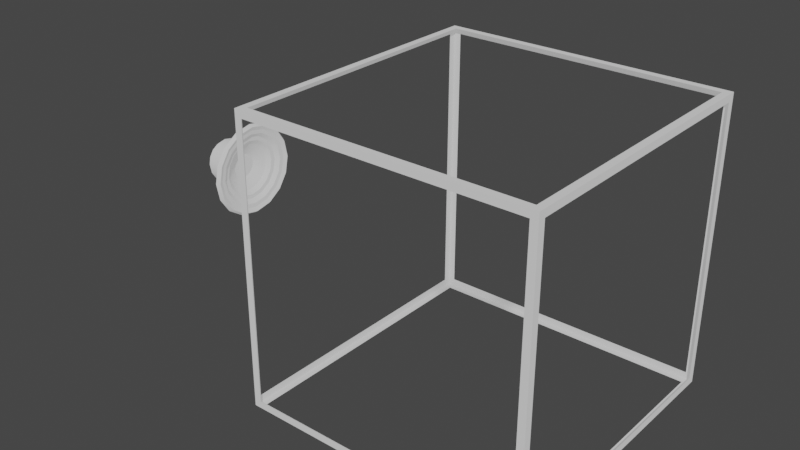 # Source: AudioSource-Target.blend  (saved by Blender 3.3.6; exported with 4.5.12 LTS)
import bpy
from mathutils import Matrix  # noqa: F401  (used for matrix-valued properties, if any)

bpy.ops.wm.read_factory_settings(use_empty=True)
scene = bpy.context.scene
scene.name = 'Scene'

# ---- collections
col_collection = bpy.data.collections.new('Collection'); scene.collection.children.link(col_collection)

# ---- materials (node trees are filled in below, after node groups)
mat_material = bpy.data.materials.new('Material')
mat_material.use_transparent_shadow = False

# ---- node groups
ng_auto_smooth = bpy.data.node_groups.new('Auto Smooth', 'GeometryNodeTree')
_s = ng_auto_smooth.interface.new_socket(name='Geometry', in_out='OUTPUT', socket_type='NodeSocketGeometry')
_s = ng_auto_smooth.interface.new_socket(name='Geometry', in_out='INPUT', socket_type='NodeSocketGeometry')
_s = ng_auto_smooth.interface.new_socket(name='Angle', in_out='INPUT', socket_type='NodeSocketFloat')
_s.subtype = 'ANGLE'
_s.min_value = 0.0
_s.max_value = 3.142
ng_auto_smooth.is_modifier = True
_N = ng_auto_smooth.nodes; _L = ng_auto_smooth.links
n0 = _N.new('NodeGroupOutput'); n0.name = 'Group Output'; n0.location = (480, -100)
n1 = _N.new('NodeGroupInput'); n1.name = 'Group Input'; n1.location = (-420, -300)
n2 = _N.new('NodeGroupInput'); n2.name = 'Group Input.001'; n2.location = (-60, -100)
n3 = _N.new('GeometryNodeSetShadeSmooth'); n3.name = 'Set Shade Smooth'; n3.location = (120, -100)
n3.domain = 'EDGE'
n4 = _N.new('GeometryNodeSetShadeSmooth'); n4.name = 'Set Shade Smooth.001'; n4.location = (300, -100)
n5 = _N.new('GeometryNodeInputMeshEdgeAngle'); n5.name = 'Edge Angle'; n5.location = (-420, -220)
n6 = _N.new('GeometryNodeInputEdgeSmooth'); n6.name = 'Is Edge Smooth'; n6.location = (-60, -160)
n7 = _N.new('GeometryNodeInputShadeSmooth'); n7.name = 'Is Face Smooth'; n7.location = (-240, -340)
n8 = _N.new('FunctionNodeBooleanMath'); n8.name = 'Boolean Math'; n8.location = (-60, -220)
n9 = _N.new('FunctionNodeCompare'); n9.name = 'Compare'; n9.location = (-240, -180)
n9.operation = 'LESS_EQUAL'
_L.new(n5.outputs[0], n9.inputs[0])
_L.new(n4.outputs[0], n0.inputs[0])
_L.new(n1.outputs[1], n9.inputs[1])
_L.new(n9.outputs[0], n8.inputs[0])
_L.new(n7.outputs[0], n8.inputs[1])
_L.new(n2.outputs[0], n3.inputs[0])
_L.new(n6.outputs[0], n3.inputs[1])
_L.new(n3.outputs[0], n4.inputs[0])
_L.new(n8.outputs[0], n3.inputs[2])
n0.is_active_output = True

# ---- material node trees
mat_material.use_nodes = True; mat_material.node_tree.nodes.clear()
_N = mat_material.node_tree.nodes; _L = mat_material.node_tree.links
n0 = _N.new('ShaderNodeBsdfPrincipled'); n0.name = 'Principled BSDF'; n0.location = (10, 300)
n0.distribution = 'GGX'
n0.subsurface_method = 'RANDOM_WALK_SKIN'
n0.inputs[0].default_value = (0.32, 0.32, 0.32, 1.0)
n0.inputs[2].default_value = 1.0
n0.inputs[3].default_value = 1.45
n0.inputs[27].default_value = (0.32, 0.32, 0.32, 1.0)
n0.inputs[28].default_value = 1.0
n1 = _N.new('ShaderNodeOutputMaterial'); n1.name = 'Material Output'; n1.location = (300, 300)
_L.new(n0.outputs[0], n1.inputs[0])
n1.is_active_output = True

# ---- world
world_world = bpy.data.worlds.new('World'); scene.world = world_world
world_world.use_nodes = True; world_world.node_tree.nodes.clear()
_N = world_world.node_tree.nodes; _L = world_world.node_tree.links
n0 = _N.new('ShaderNodeOutputWorld'); n0.name = 'World Output'; n0.location = (300, 300)
n1 = _N.new('ShaderNodeBackground'); n1.name = 'Background'; n1.location = (10, 300)
n1.inputs[0].default_value = (0.05088, 0.05088, 0.05088, 1.0)
_L.new(n1.outputs[0], n0.inputs[0])
n0.is_active_output = True
world_world.color = (0.05088, 0.05088, 0.05088)
world_world.use_sun_shadow = False
world_world.sun_shadow_jitter_overblur = 0.0

# ---- meshes
me_cube_mesh = bpy.data.meshes.new('Cube_mesh')
me_cube_mesh.from_pydata([(-1.0, -1.0, -1.0), (-1.0, -1.0, 1.0), (-1.0, 1.0, -1.0), (-1.0, 1.0, 1.0), (1.0, -1.0, -1.0), (1.0, -1.0, 1.0), (1.0, 1.0, -1.0), (1.0, 1.0, 1.0), (-1.0, -0.9503, -0.9503), (-1.0, -0.9503, 0.9503), (-1.0, 0.9503, 0.9503), (-1.0, 0.9503, -0.9503), (-0.9503, 1.0, -0.9503), (-0.9503, 1.0, 0.9503), (0.9503, 1.0, 0.9503), (0.9503, 1.0, -0.9503), (1.0, 0.9503, -0.9503), (1.0, 0.9503, 0.9503), (1.0, -0.9503, 0.9503), (1.0, -0.9503, -0.9503), (0.9503, -1.0, -0.9503), (0.9503, -1.0, 0.9503), (-0.9503, -1.0, 0.9503), (-0.9503, -1.0, -0.9503), (-0.9503, 0.9503, -1.0), (0.9503, 0.9503, -1.0), (0.9503, -0.9503, -1.0), (-0.9503, -0.9503, -1.0), (0.9503, 0.9503, 1.0), (-0.9503, 0.9503, 1.0), (-0.9503, -0.9503, 1.0), (0.9503, -0.9503, 1.0)], [], [(0, 1, 9, 8), (1, 3, 10, 9), (3, 2, 11, 10), (2, 0, 8, 11), (2, 3, 13, 12), (3, 7, 14, 13), (7, 6, 15, 14), (6, 2, 12, 15), (6, 7, 17, 16), (7, 5, 18, 17), (5, 4, 19, 18), (4, 6, 16, 19), (4, 5, 21, 20), (5, 1, 22, 21), (1, 0, 23, 22), (0, 4, 20, 23), (2, 6, 25, 24), (6, 4, 26, 25), (4, 0, 27, 26), (0, 2, 24, 27), (7, 3, 29, 28), (3, 1, 30, 29), (1, 5, 31, 30), (5, 7, 28, 31)])
_uv = me_cube_mesh.uv_layers.new(name='UVMap')
_uv.uv.foreach_set('vector', [0.375, 0.0, 0.625, 0.0, 0.6188, 0.006217, 0.3812, 0.006217, 0.625, 0.0, 0.625, 0.25, 0.6188, 0.2438, 0.6188, 0.006217, 0.625, 0.25, 0.375, 0.25, 0.3812, 0.2438, 0.6188, 0.2438, 0.375, 0.25, 0.375, 0.0, 0.3812, 0.006217, 0.3812, 0.2438, 0.375, 0.25, 0.625, 0.25, 0.6188, 0.2562, 0.3812, 0.2562, 0.625, 0.25, 0.625, 0.5, 0.6188, 0.4938, 0.6188, 0.2562, 0.625, 0.5, 0.375, 0.5, 0.3812, 0.4938, 0.6188, 0.4938, 0.375, 0.5, 0.375, 0.25, 0.3812, 0.2562, 0.3812, 0.4938, 0.375, 0.5, 0.625, 0.5, 0.6188, 0.5062, 0.3812, 0.5062, 0.625, 0.5, 0.625, 0.75, 0.6188, 0.7438, 0.6188, 0.5062, 0.625, 0.75, 0.375, 0.75, 0.3812, 0.7438, 0.6188, 0.7438, 0.375, 0.75, 0.375, 0.5, 0.3812, 0.5062, 0.3812, 0.7438, 0.375, 0.75, 0.625, 0.75, 0.6188, 0.7562, 0.3812, 0.7562, 0.625, 0.75, 0.625, 1.0, 0.6188, 0.9938, 0.6188, 0.7562, 0.625, 1.0, 0.375, 1.0, 0.3812, 0.9938, 0.6188, 0.9938, 0.375, 1.0, 0.375, 0.75, 0.3812, 0.7562, 0.3812, 0.9938, 0.125, 0.5, 0.375, 0.5, 0.3688, 0.5062, 0.1312, 0.5062, 0.375, 0.5, 0.375, 0.75, 0.3688, 0.7438, 0.3688, 0.5062, 0.375, 0.75, 0.125, 0.75, 0.1312, 0.7438, 0.3688, 0.7438, 0.125, 0.75, 0.125, 0.5, 0.1312, 0.5062, 0.1312, 0.7438, 0.625, 0.5, 0.875, 0.5, 0.8688, 0.5062, 0.6312, 0.5062, 0.875, 0.5, 0.875, 0.75, 0.8688, 0.7438, 0.8688, 0.5062, 0.875, 0.75, 0.625, 0.75, 0.6312, 0.7438, 0.8688, 0.7438, 0.625, 0.75, 0.625, 0.5, 0.6312, 0.5062, 0.6312, 0.7438])
me_cube_mesh.materials.append(mat_material)
me_cube_mesh.update()
me_speaker_mesh = bpy.data.meshes.new('Speaker_mesh')
me_speaker_mesh.from_pydata([(-0.003511, 0.1361, 7.377e-09), (0.1742, 0.3219, 7.046e-08), (-0.003511, 0.1257, -0.05207), (0.1742, 0.2974, -0.1232), (-0.003511, 0.09621, -0.09621), (0.1742, 0.2276, -0.2276), (-0.003511, 0.05207, -0.1257), (0.1742, 0.1232, -0.2974), (-0.003511, 1.305e-08, -0.1361), (0.1742, -4.059e-09, -0.3219), (-0.003511, -0.05207, -0.1257), (0.1742, -0.1232, -0.2974), (-0.003511, -0.09621, -0.09621), (0.1742, -0.2276, -0.2276), (-0.003511, -0.1257, -0.05207), (0.1742, -0.2974, -0.1232), (-0.003511, -0.1361, 2.102e-08), (0.1742, -0.3219, 1.054e-07), (-0.003511, -0.1257, 0.05207), (0.1742, -0.2974, 0.1232), (-0.003511, -0.09621, 0.09621), (0.1742, -0.2276, 0.2276), (-0.003511, -0.05207, 0.1257), (0.1742, -0.1232, 0.2974), (-0.003511, 1.987e-08, 0.1361), (0.1742, 1.155e-08, 0.3219), (-0.003511, 0.05207, 0.1257), (0.1742, 0.1232, 0.2974), (-0.003511, 0.09621, 0.09621), (0.1742, 0.2276, 0.2276), (-0.003511, 0.1257, 0.05207), (0.1742, 0.2974, 0.1232), (0.1469, 0.3131, -0.1297), (0.1469, 0.3389, 4.826e-08), (0.1469, 0.2396, -0.2396), (0.1469, 0.1297, -0.3131), (0.1469, -1.488e-08, -0.3389), (0.1469, -0.1297, -0.3131), (0.1469, -0.2396, -0.2396), (0.1469, -0.3131, -0.1297), (0.1469, -0.3389, 7.55e-08), (0.1469, -0.3131, 0.1297), (0.1469, -0.2396, 0.2396), (0.1469, -0.1297, 0.3131), (0.1469, 3.978e-09, 0.3389), (0.1469, 0.1297, 0.3131), (0.1469, 0.2396, 0.2396), (0.1469, 0.3131, 0.1297), (0.06007, 0.0805, -0.03334), (0.06007, 0.08713, 3.233e-08), (0.06007, 0.06161, -0.06161), (0.06007, 0.03334, -0.0805), (0.06007, 3.011e-09, -0.08713), (0.06007, -0.03334, -0.0805), (0.06007, -0.06161, -0.06161), (0.06007, -0.0805, -0.03334), (0.06007, -0.08713, 4.178e-08), (0.06007, -0.0805, 0.03334), (0.06007, -0.06161, 0.06161), (0.06007, -0.03334, 0.0805), (0.06007, 7.236e-09, 0.08713), (0.06007, 0.03334, 0.0805), (0.06007, 0.06161, 0.06161), (0.06007, 0.0805, 0.03334), (-0.1469, 0.1257, 0.05207), (-0.1469, 0.09621, 0.09621), (-0.1469, 0.05207, 0.1257), (-0.1469, 1.987e-08, 0.1361), (-0.1469, -0.05207, 0.1257), (-0.1469, -0.09621, 0.09621), (-0.1469, -0.1257, 0.05207), (-0.1469, -0.1361, 2.102e-08), (-0.1469, -0.1257, -0.05207), (-0.1469, -0.09621, -0.09621), (-0.1469, -0.05207, -0.1257), (-0.1469, 1.305e-08, -0.1361), (-0.1469, 0.05207, -0.1257), (-0.1469, 0.09621, -0.09621), (-0.1469, 0.1257, -0.05207), (-0.1469, 0.1361, 7.377e-09), (0.1287, 0.1446, -0.1446), (0.1287, 0.07827, -0.189), (0.1287, -0.1446, 0.1446), (0.1287, -0.07827, 0.189), (0.1287, -5.24e-10, -0.2045), (0.1287, 9.393e-09, 0.2045), (0.1287, -0.07827, -0.189), (0.1287, 0.07827, 0.189), (0.1287, -0.1446, -0.1446), (0.1287, 0.1446, 0.1446), (0.1287, -0.189, -0.07827), (0.1287, 0.189, 0.07827), (0.1287, -0.2045, 7.357e-08), (0.1287, 0.2045, 5.139e-08), (0.1287, 0.189, -0.07827), (0.1287, -0.189, 0.07827), (0.1572, 0.1007, -0.2432), (0.1572, -0.1007, 0.2432), (0.1572, -2.291e-09, -0.2632), (0.1572, 1.047e-08, 0.2632), (0.1572, -0.1007, -0.2432), (0.1572, 0.1007, 0.2432), (0.1572, -0.1861, -0.1861), (0.1572, 0.1861, 0.1861), (0.1572, -0.2432, -0.1007), (0.1572, 0.2432, 0.1007), (0.1572, -0.2632, 8.947e-08), (0.1572, 0.2432, -0.1007), (0.1572, -0.2432, 0.1007), (0.1572, 0.1861, -0.1861), (0.1572, -0.1861, 0.1861), (0.1572, 0.2632, 6.092e-08), (0.1599, 0.112, -0.2703), (0.1599, -0.112, 0.2703), (0.1599, -3.175e-09, -0.2926), (0.1599, 1.101e-08, 0.2926), (0.1599, -0.112, -0.2703), (0.1599, 0.112, 0.2703), (0.1599, -0.2069, -0.2069), (0.1599, 0.2069, 0.2069), (0.1599, -0.2703, -0.112), (0.1599, 0.2703, 0.112), (0.1599, -0.2926, 9.742e-08), (0.1599, 0.2703, -0.112), (0.1599, -0.2703, 0.112), (0.1599, 0.2069, -0.2069), (0.1599, -0.2069, 0.2069), (0.1599, 0.2926, 6.569e-08), (0.1314, 0.1654, -0.1654), (0.1314, -0.1654, 0.1654), (0.1314, 0.2339, 5.616e-08), (0.1314, 0.0895, -0.2161), (0.1314, -0.0895, 0.2161), (0.1314, -1.408e-09, -0.2339), (0.1314, 9.932e-09, 0.2339), (0.1314, -0.0895, -0.2161), (0.1314, 0.0895, 0.2161), (0.1314, -0.1654, -0.1654), (0.1314, 0.1654, 0.1654), (0.1314, -0.2161, -0.0895), (0.1314, 0.2161, 0.0895), (0.1314, -0.2339, 8.152e-08), (0.1314, 0.2161, -0.0895), (0.1314, -0.2161, 0.0895), (0.102, 0.1226, -0.1226), (0.102, -0.1226, 0.1226), (0.102, 0.1734, 4.633e-08), (0.102, 0.06635, -0.1602), (0.102, -0.06635, 0.1602), (0.102, 4.143e-10, -0.1734), (0.102, 8.82e-09, 0.1734), (0.102, -0.06634, -0.1602), (0.102, 0.06635, 0.1602), (0.102, -0.1226, -0.1226), (0.102, 0.1226, 0.1226), (0.102, -0.1602, -0.06634), (0.102, 0.1602, 0.06635), (0.102, -0.1734, 6.513e-08), (0.102, 0.1602, -0.06634), (0.102, -0.1602, 0.06635), (-0.02768, 0.109, -0.109), (-0.1227, 0.109, -0.109), (-0.1227, 0.059, -0.1424), (-0.02768, 0.059, -0.1424), (-0.02768, 0.109, 0.109), (-0.1227, 0.109, 0.109), (-0.1227, 0.1424, 0.059), (-0.02768, 0.1424, 0.059), (-0.02768, -0.1424, 0.059), (-0.1227, -0.1424, 0.059), (-0.1227, -0.109, 0.109), (-0.02768, -0.109, 0.109), (-0.02768, 1.235e-08, -0.1542), (-0.1227, 1.235e-08, -0.1542), (-0.1227, -0.059, -0.1424), (-0.02768, -0.059, -0.1424), (-0.02768, -0.05207, 0.1257), (-0.1227, -0.05207, 0.1257), (-0.02768, -0.09621, -0.09621), (-0.1227, -0.09621, -0.09621), (-0.02768, 0.05207, 0.1257), (-0.1227, 0.05207, 0.1257), (-0.1227, 1.987e-08, 0.1361), (-0.02768, 1.987e-08, 0.1361), (-0.02768, 0.1257, -0.05207), (-0.1227, 0.1257, -0.05207), (-0.1227, 0.1361, 7.377e-09), (-0.02768, 0.1361, 7.377e-09), (-0.02768, -0.1361, 2.102e-08), (-0.1227, -0.1361, 2.102e-08), (-0.1227, -0.1257, -0.05207), (-0.02768, -0.1257, -0.05207), (-0.02768, 0.05207, -0.1257), (-0.1227, 0.05207, -0.1257), (-0.1227, 0.09621, -0.09621), (-0.02768, 0.09621, -0.09621), (-0.02768, 0.1257, 0.05207), (-0.1227, 0.1257, 0.05207), (-0.1227, 0.09621, 0.09621), (-0.02768, 0.09621, 0.09621), (-0.02768, -0.09621, 0.09621), (-0.1227, -0.09621, 0.09621), (-0.1227, -0.1257, 0.05207), (-0.02768, -0.1257, 0.05207), (-0.02768, -0.05207, -0.1257), (-0.1227, -0.05207, -0.1257), (-0.1227, 1.305e-08, -0.1361), (-0.02768, 1.305e-08, -0.1361), (-0.02768, -0.1542, 2.329e-08), (-0.1227, -0.1542, 2.329e-08), (-0.1227, -0.1424, -0.059), (-0.02768, -0.1424, -0.059), (-0.02768, 0.1424, -0.059), (-0.1227, 0.1424, -0.059), (-0.1227, 0.1542, 8.428e-09), (-0.02768, 0.1542, 8.428e-09), (-0.02768, 0.059, 0.1424), (-0.1227, 0.059, 0.1424), (-0.1227, 2.004e-08, 0.1542), (-0.02768, 2.022e-08, 0.1542), (-0.02768, -0.109, -0.109), (-0.1227, -0.109, -0.109), (-0.02768, -0.059, 0.1424), (-0.1227, -0.059, 0.1424)], [], [(0, 33, 32, 2), (2, 32, 34, 4), (4, 34, 35, 6), (6, 35, 36, 8), (8, 36, 37, 10), (10, 37, 38, 12), (12, 38, 39, 14), (14, 39, 40, 16), (16, 40, 41, 18), (18, 41, 42, 20), (20, 42, 43, 22), (22, 43, 44, 24), (24, 44, 45, 26), (26, 45, 46, 28), (147, 144, 50, 51), (28, 46, 47, 30), (30, 47, 33, 0), (1, 3, 32, 33), (3, 5, 34, 32), (5, 7, 35, 34), (7, 9, 36, 35), (9, 11, 37, 36), (11, 13, 38, 37), (13, 15, 39, 38), (15, 17, 40, 39), (17, 19, 41, 40), (19, 21, 42, 41), (21, 23, 43, 42), (23, 25, 44, 43), (25, 27, 45, 44), (27, 29, 46, 45), (29, 31, 47, 46), (31, 1, 33, 47), (48, 49, 63, 62, 61, 60, 59, 58, 57, 56, 55, 54, 53, 52, 51, 50), (148, 145, 58, 59), (149, 147, 51, 52), (150, 148, 59, 60), (151, 149, 52, 53), (152, 150, 60, 61), (153, 151, 53, 54), (154, 152, 61, 62), (155, 153, 54, 55), (156, 154, 62, 63), (157, 155, 55, 56), (158, 146, 49, 48), (146, 156, 63, 49), (159, 157, 56, 57), (144, 158, 48, 50), (145, 159, 57, 58), (64, 79, 78, 77, 76, 75, 74, 73, 72, 71, 70, 69, 68, 67, 66, 65), (205, 179, 73, 74), (182, 181, 66, 67), (30, 0, 187, 196), (186, 185, 78, 79), (194, 193, 76, 77), (198, 197, 64, 65), (190, 189, 71, 72), (22, 24, 183, 176), (12, 14, 191, 178), (26, 28, 199, 180), (2, 4, 195, 184), (16, 18, 203, 188), (6, 8, 207, 192), (28, 30, 196, 199), (18, 20, 200, 203), (8, 10, 204, 207), (129, 143, 95, 82), (128, 142, 94, 80), (143, 141, 92, 95), (130, 140, 91, 93), (142, 130, 93, 94), (141, 139, 90, 92), (140, 138, 89, 91), (139, 137, 88, 90), (138, 136, 87, 89), (137, 135, 86, 88), (136, 134, 85, 87), (135, 133, 84, 86), (134, 132, 83, 85), (133, 131, 81, 84), (132, 129, 82, 83), (131, 128, 80, 81), (112, 125, 109, 96), (113, 126, 110, 97), (114, 112, 96, 98), (115, 113, 97, 99), (116, 114, 98, 100), (117, 115, 99, 101), (118, 116, 100, 102), (119, 117, 101, 103), (120, 118, 102, 104), (121, 119, 103, 105), (122, 120, 104, 106), (123, 127, 111, 107), (127, 121, 105, 111), (124, 122, 106, 108), (125, 123, 107, 109), (126, 124, 108, 110), (21, 19, 124, 126), (5, 3, 123, 125), (19, 17, 122, 124), (1, 31, 121, 127), (3, 1, 127, 123), (17, 15, 120, 122), (31, 29, 119, 121), (15, 13, 118, 120), (29, 27, 117, 119), (13, 11, 116, 118), (27, 25, 115, 117), (11, 9, 114, 116), (25, 23, 113, 115), (9, 7, 112, 114), (23, 21, 126, 113), (7, 5, 125, 112), (96, 109, 128, 131), (97, 110, 129, 132), (98, 96, 131, 133), (99, 97, 132, 134), (100, 98, 133, 135), (101, 99, 134, 136), (102, 100, 135, 137), (103, 101, 136, 138), (104, 102, 137, 139), (105, 103, 138, 140), (106, 104, 139, 141), (107, 111, 130, 142), (111, 105, 140, 130), (108, 106, 141, 143), (109, 107, 142, 128), (110, 108, 143, 129), (82, 95, 159, 145), (80, 94, 158, 144), (95, 92, 157, 159), (93, 91, 156, 146), (94, 93, 146, 158), (92, 90, 155, 157), (91, 89, 154, 156), (90, 88, 153, 155), (89, 87, 152, 154), (88, 86, 151, 153), (87, 85, 150, 152), (86, 84, 149, 151), (85, 83, 148, 150), (84, 81, 147, 149), (83, 82, 145, 148), (81, 80, 144, 147), (174, 173, 172, 175), (206, 205, 74, 75), (202, 201, 69, 70), (193, 206, 75, 76), (189, 202, 70, 71), (185, 194, 77, 78), (181, 198, 65, 66), (179, 190, 72, 73), (177, 182, 67, 68), (197, 186, 79, 64), (4, 6, 192, 195), (14, 16, 188, 191), (24, 26, 180, 183), (0, 2, 184, 187), (10, 12, 178, 204), (20, 22, 176, 200), (202, 189, 209, 169), (199, 196, 167, 164), (192, 207, 172, 163), (187, 184, 212, 215), (206, 193, 162, 173), (197, 198, 165, 166), (196, 187, 215, 167), (185, 186, 214, 213), (186, 197, 166, 214), (203, 200, 171, 168), (176, 183, 219, 222), (200, 176, 222, 171), (182, 177, 223, 218), (191, 188, 208, 211), (177, 201, 170, 223), (201, 202, 169, 170), (201, 177, 68, 69), (170, 169, 168, 171), (166, 165, 164, 167), (162, 161, 160, 163), (209, 210, 211, 208), (213, 214, 215, 212), (217, 218, 219, 216), (221, 174, 175, 220), (223, 170, 171, 222), (214, 166, 167, 215), (173, 162, 163, 172), (169, 209, 208, 168), (165, 217, 216, 164), (161, 213, 212, 160), (210, 221, 220, 211), (218, 223, 222, 219), (181, 182, 218, 217), (188, 203, 168, 208), (193, 194, 161, 162), (198, 181, 217, 165), (183, 180, 216, 219), (180, 199, 164, 216), (205, 206, 173, 174), (195, 192, 163, 160), (194, 185, 213, 161), (179, 205, 174, 221), (184, 195, 160, 212), (207, 204, 175, 172), (204, 178, 220, 175), (189, 190, 210, 209), (190, 179, 221, 210), (178, 191, 211, 220)])
me_speaker_mesh.polygons.foreach_set('use_smooth', [1, 1, 1, 1, 1, 1, 1, 1, 1, 1, 1, 1, 1, 1, 1, 1, 1, 1, 1, 1, 1, 1, 1, 1, 1, 1, 1, 1, 1, 1, 1, 1, 1, 0, 1, 1, 1, 1, 1, 1, 1, 1, 1, 1, 1, 1, 1, 1, 1, 1, 1, 1, 1, 1, 1, 1, 1, 1, 1, 1, 1, 1, 1, 1, 1, 1, 1, 1, 1, 1, 1, 1, 1, 1, 1, 1, 1, 1, 1, 1, 1, 1, 1, 1, 1, 1, 1, 1, 1, 1, 1, 1, 1, 1, 1, 1, 1, 1, 1, 1, 1, 1, 1, 1, 1, 1, 1, 1, 1, 1, 1, 1, 1, 1, 1, 1, 1, 1, 1, 1, 1, 1, 1, 1, 1, 1, 1, 1, 1, 1, 1, 1, 1, 1, 1, 1, 1, 1, 1, 1, 1, 1, 1, 1, 1, 1, 1, 1, 1, 1, 1, 1, 1, 1, 1, 1, 1, 1, 1, 1, 1, 1, 1, 1, 1, 1, 1, 1, 1, 1, 1, 1, 1, 1, 1, 1, 1, 1, 1, 1, 1, 1, 1, 1, 1, 1, 1, 1, 1, 1, 1, 1, 1, 1, 1, 1, 1, 1, 1, 1, 1, 1, 1, 1, 1, 1, 1, 1, 1, 1])
_k = set([(80, 81), (80, 94), (81, 84), (82, 83), (82, 95), (83, 85), (84, 86), (85, 87), (86, 88), (87, 89), (88, 90), (89, 91), (90, 92), (91, 93), (92, 95), (93, 94), (96, 98), (96, 109), (97, 99), (97, 110), (98, 100), (99, 101), (100, 102), (101, 103), (102, 104), (103, 105), (104, 106), (105, 111), (106, 108), (107, 109), (107, 111), (108, 110), (112, 114), (112, 125), (113, 115), (113, 126), (114, 116), (115, 117), (116, 118), (117, 119), (118, 120), (119, 121), (120, 122), (121, 127), (122, 124), (123, 125), (123, 127), (124, 126), (128, 131), (128, 142), (129, 132), (129, 143), (130, 140), (130, 142), (131, 133), (132, 134), (133, 135), (134, 136), (135, 137), (136, 138), (137, 139), (138, 140), (139, 141), (141, 143), (144, 147), (144, 158), (145, 148), (145, 159), (146, 156), (146, 158), (147, 149), (148, 150), (149, 151), (150, 152), (151, 153), (152, 154), (153, 155), (154, 156), (155, 157), (157, 159)])
me_speaker_mesh.attributes.new('sharp_edge', 'BOOLEAN', 'EDGE').data.foreach_set('value', [ (min(e.vertices), max(e.vertices)) in _k for e in me_speaker_mesh.edges])
_uv = me_speaker_mesh.uv_layers.new(name='UVMap')
_uv.uv.foreach_set('vector', [1.0, 0.5, 1.0, 1.0, 0.9375, 1.0, 0.9375, 0.5, 0.9375, 0.5, 0.9375, 1.0, 0.875, 1.0, 0.875, 0.5, 0.875, 0.5, 0.875, 1.0, 0.8125, 1.0, 0.8125, 0.5, 0.8125, 0.5, 0.8125, 1.0, 0.75, 1.0, 0.75, 0.5, 0.75, 0.5, 0.75, 1.0, 0.6875, 1.0, 0.6875, 0.5, 0.6875, 0.5, 0.6875, 1.0, 0.625, 1.0, 0.625, 0.5, 0.625, 0.5, 0.625, 1.0, 0.5625, 1.0, 0.5625, 0.5, 0.5625, 0.5, 0.5625, 1.0, 0.5, 1.0, 0.5, 0.5, 0.5, 0.5, 0.5, 1.0, 0.4375, 1.0, 0.4375, 0.5, 0.4375, 0.5, 0.4375, 1.0, 0.375, 1.0, 0.375, 0.5, 0.375, 0.5, 0.375, 1.0, 0.3125, 1.0, 0.3125, 0.5, 0.3125, 0.5, 0.3125, 1.0, 0.25, 1.0, 0.25, 0.5, 0.25, 0.5, 0.25, 1.0, 0.1875, 1.0, 0.1875, 0.5, 0.1875, 0.5, 0.1875, 1.0, 0.125, 1.0, 0.125, 0.5, 0.392, 0.3088, 0.3587, 0.3587, 0.3587, 0.3587, 0.392, 0.3088, 0.125, 0.5, 0.125, 1.0, 0.0625, 1.0, 0.0625, 0.5, 0.0625, 0.5, 0.0625, 1.0, 0.0, 1.0, 0.0, 0.5, 0.25, 0.4037, 0.3088, 0.392, 0.3418, 0.4717, 0.25, 0.49, 0.3088, 0.392, 0.3587, 0.3587, 0.4197, 0.4197, 0.3418, 0.4717, 0.3587, 0.3587, 0.392, 0.3088, 0.4717, 0.3418, 0.4197, 0.4197, 0.392, 0.3088, 0.4037, 0.25, 0.49, 0.25, 0.4717, 0.3418, 0.4037, 0.25, 0.392, 0.1912, 0.4717, 0.1582, 0.49, 0.25, 0.392, 0.1912, 0.3587, 0.1413, 0.4197, 0.08029, 0.4717, 0.1582, 0.3587, 0.1413, 0.3088, 0.108, 0.3418, 0.02827, 0.4197, 0.08029, 0.3088, 0.108, 0.25, 0.0963, 0.25, 0.01, 0.3418, 0.02827, 0.25, 0.0963, 0.1912, 0.108, 0.1582, 0.02827, 0.25, 0.01, 0.1912, 0.108, 0.1413, 0.1413, 0.08029, 0.08029, 0.1582, 0.02827, 0.1413, 0.1413, 0.108, 0.1912, 0.02827, 0.1582, 0.08029, 0.08029, 0.108, 0.1912, 0.0963, 0.25, 0.01, 0.25, 0.02827, 0.1582, 0.0963, 0.25, 0.108, 0.3088, 0.02827, 0.3418, 0.01, 0.25, 0.108, 0.3088, 0.1413, 0.3587, 0.08029, 0.4197, 0.02827, 0.3418, 0.1413, 0.3587, 0.1912, 0.392, 0.1582, 0.4717, 0.08029, 0.4197, 0.1912, 0.392, 0.25, 0.4037, 0.25, 0.49, 0.1582, 0.4717, 0.3088, 0.392, 0.25, 0.4037, 0.1912, 0.392, 0.1413, 0.3587, 0.108, 0.3088, 0.0963, 0.25, 0.108, 0.1912, 0.1413, 0.1413, 0.1912, 0.108, 0.25, 0.0963, 0.3088, 0.108, 0.3587, 0.1413, 0.392, 0.1912, 0.4037, 0.25, 0.392, 0.3088, 0.3587, 0.3587, 0.108, 0.1912, 0.1413, 0.1413, 0.1413, 0.1413, 0.108, 0.1912, 0.4037, 0.25, 0.392, 0.3088, 0.392, 0.3088, 0.4037, 0.25, 0.0963, 0.25, 0.108, 0.1912, 0.108, 0.1912, 0.0963, 0.25, 0.392, 0.1912, 0.4037, 0.25, 0.4037, 0.25, 0.392, 0.1912, 0.108, 0.3088, 0.0963, 0.25, 0.0963, 0.25, 0.108, 0.3088, 0.3587, 0.1413, 0.392, 0.1912, 0.392, 0.1912, 0.3587, 0.1413, 0.1413, 0.3587, 0.108, 0.3088, 0.108, 0.3088, 0.1413, 0.3587, 0.3088, 0.108, 0.3587, 0.1413, 0.3587, 0.1413, 0.3088, 0.108, 0.1912, 0.392, 0.1413, 0.3587, 0.1413, 0.3587, 0.1912, 0.392, 0.25, 0.0963, 0.3088, 0.108, 0.3088, 0.108, 0.25, 0.0963, 0.3088, 0.392, 0.25, 0.4037, 0.25, 0.4037, 0.3088, 0.392, 0.25, 0.4037, 0.1912, 0.392, 0.1912, 0.392, 0.25, 0.4037, 0.1912, 0.108, 0.25, 0.0963, 0.25, 0.0963, 0.1912, 0.108, 0.3587, 0.3587, 0.3088, 0.392, 0.3088, 0.392, 0.3587, 0.3587, 0.1413, 0.1413, 0.1912, 0.108, 0.1912, 0.108, 0.1413, 0.1413, 0.0625, 0.5, 1.0, 0.5, 0.9375, 0.5, 0.875, 0.5, 0.8125, 0.5, 0.75, 0.5, 0.6875, 0.5, 0.625, 0.5, 0.5625, 0.5, 0.5, 0.5, 0.4375, 0.5, 0.375, 0.5, 0.3125, 0.5, 0.25, 0.5, 0.1875, 0.5, 0.125, 0.5, 0.6875, 0.5, 0.625, 0.5, 0.625, 0.5, 0.6875, 0.5, 0.25, 0.5, 0.1875, 0.5, 0.1875, 0.5, 0.25, 0.5, 0.0625, 0.5, 0.0, 0.5, 0.0, 0.5, 0.0625, 0.5, 1.0, 0.5, 0.9375, 0.5, 0.9375, 0.5, 1.0, 0.5, 0.875, 0.5, 0.8125, 0.5, 0.8125, 0.5, 0.875, 0.5, 0.125, 0.5, 0.0625, 0.5, 0.0625, 0.5, 0.125, 0.5, 0.5625, 0.5, 0.5, 0.5, 0.5, 0.5, 0.5625, 0.5, 0.3125, 0.5, 0.25, 0.5, 0.25, 0.5, 0.3125, 0.5, 0.625, 0.5, 0.5625, 0.5, 0.5625, 0.5, 0.625, 0.5, 0.1875, 0.5, 0.125, 0.5, 0.125, 0.5, 0.1875, 0.5, 0.9375, 0.5, 0.875, 0.5, 0.875, 0.5, 0.9375, 0.5, 0.5, 0.5, 0.4375, 0.5, 0.4375, 0.5, 0.5, 0.5, 0.8125, 0.5, 0.75, 0.5, 0.75, 0.5, 0.8125, 0.5, 0.125, 0.5, 0.0625, 0.5, 0.0625, 0.5, 0.125, 0.5, 0.4375, 0.5, 0.375, 0.5, 0.375, 0.5, 0.4375, 0.5, 0.75, 0.5, 0.6875, 0.5, 0.6875, 0.5, 0.75, 0.5, 0.1413, 0.1413, 0.1912, 0.108, 0.1912, 0.108, 0.1413, 0.1413, 0.3587, 0.3587, 0.3088, 0.392, 0.3088, 0.392, 0.3587, 0.3587, 0.1912, 0.108, 0.25, 0.0963, 0.25, 0.0963, 0.1912, 0.108, 0.25, 0.4037, 0.1912, 0.392, 0.1912, 0.392, 0.25, 0.4037, 0.3088, 0.392, 0.25, 0.4037, 0.25, 0.4037, 0.3088, 0.392, 0.25, 0.0963, 0.3088, 0.108, 0.3088, 0.108, 0.25, 0.0963, 0.1912, 0.392, 0.1413, 0.3587, 0.1413, 0.3587, 0.1912, 0.392, 0.3088, 0.108, 0.3587, 0.1413, 0.3587, 0.1413, 0.3088, 0.108, 0.1413, 0.3587, 0.108, 0.3088, 0.108, 0.3088, 0.1413, 0.3587, 0.3587, 0.1413, 0.392, 0.1912, 0.392, 0.1912, 0.3587, 0.1413, 0.108, 0.3088, 0.0963, 0.25, 0.0963, 0.25, 0.108, 0.3088, 0.392, 0.1912, 0.4037, 0.25, 0.4037, 0.25, 0.392, 0.1912, 0.0963, 0.25, 0.108, 0.1912, 0.108, 0.1912, 0.0963, 0.25, 0.4037, 0.25, 0.392, 0.3088, 0.392, 0.3088, 0.4037, 0.25, 0.108, 0.1912, 0.1413, 0.1413, 0.1413, 0.1413, 0.108, 0.1912, 0.392, 0.3088, 0.3587, 0.3587, 0.3587, 0.3587, 0.392, 0.3088, 0.392, 0.3088, 0.3587, 0.3587, 0.3587, 0.3587, 0.392, 0.3088, 0.108, 0.1912, 0.1413, 0.1413, 0.1413, 0.1413, 0.108, 0.1912, 0.4037, 0.25, 0.392, 0.3088, 0.392, 0.3088, 0.4037, 0.25, 0.0963, 0.25, 0.108, 0.1912, 0.108, 0.1912, 0.0963, 0.25, 0.392, 0.1912, 0.4037, 0.25, 0.4037, 0.25, 0.392, 0.1912, 0.108, 0.3088, 0.0963, 0.25, 0.0963, 0.25, 0.108, 0.3088, 0.3587, 0.1413, 0.392, 0.1912, 0.392, 0.1912, 0.3587, 0.1413, 0.1413, 0.3587, 0.108, 0.3088, 0.108, 0.3088, 0.1413, 0.3587, 0.3088, 0.108, 0.3587, 0.1413, 0.3587, 0.1413, 0.3088, 0.108, 0.1912, 0.392, 0.1413, 0.3587, 0.1413, 0.3587, 0.1912, 0.392, 0.25, 0.0963, 0.3088, 0.108, 0.3088, 0.108, 0.25, 0.0963, 0.3088, 0.392, 0.25, 0.4037, 0.25, 0.4037, 0.3088, 0.392, 0.25, 0.4037, 0.1912, 0.392, 0.1912, 0.392, 0.25, 0.4037, 0.1912, 0.108, 0.25, 0.0963, 0.25, 0.0963, 0.1912, 0.108, 0.3587, 0.3587, 0.3088, 0.392, 0.3088, 0.392, 0.3587, 0.3587, 0.1413, 0.1413, 0.1912, 0.108, 0.1912, 0.108, 0.1413, 0.1413, 0.1413, 0.1413, 0.1912, 0.108, 0.1912, 0.108, 0.1413, 0.1413, 0.3587, 0.3587, 0.3088, 0.392, 0.3088, 0.392, 0.3587, 0.3587, 0.1912, 0.108, 0.25, 0.0963, 0.25, 0.0963, 0.1912, 0.108, 0.25, 0.4037, 0.1912, 0.392, 0.1912, 0.392, 0.25, 0.4037, 0.3088, 0.392, 0.25, 0.4037, 0.25, 0.4037, 0.3088, 0.392, 0.25, 0.0963, 0.3088, 0.108, 0.3088, 0.108, 0.25, 0.0963, 0.1912, 0.392, 0.1413, 0.3587, 0.1413, 0.3587, 0.1912, 0.392, 0.3088, 0.108, 0.3587, 0.1413, 0.3587, 0.1413, 0.3088, 0.108, 0.1413, 0.3587, 0.108, 0.3088, 0.108, 0.3088, 0.1413, 0.3587, 0.3587, 0.1413, 0.392, 0.1912, 0.392, 0.1912, 0.3587, 0.1413, 0.108, 0.3088, 0.0963, 0.25, 0.0963, 0.25, 0.108, 0.3088, 0.392, 0.1912, 0.4037, 0.25, 0.4037, 0.25, 0.392, 0.1912, 0.0963, 0.25, 0.108, 0.1912, 0.108, 0.1912, 0.0963, 0.25, 0.4037, 0.25, 0.392, 0.3088, 0.392, 0.3088, 0.4037, 0.25, 0.108, 0.1912, 0.1413, 0.1413, 0.1413, 0.1413, 0.108, 0.1912, 0.392, 0.3088, 0.3587, 0.3587, 0.3587, 0.3587, 0.392, 0.3088, 0.392, 0.3088, 0.3587, 0.3587, 0.3587, 0.3587, 0.392, 0.3088, 0.108, 0.1912, 0.1413, 0.1413, 0.1413, 0.1413, 0.108, 0.1912, 0.4037, 0.25, 0.392, 0.3088, 0.392, 0.3088, 0.4037, 0.25, 0.0963, 0.25, 0.108, 0.1912, 0.108, 0.1912, 0.0963, 0.25, 0.392, 0.1912, 0.4037, 0.25, 0.4037, 0.25, 0.392, 0.1912, 0.108, 0.3088, 0.0963, 0.25, 0.0963, 0.25, 0.108, 0.3088, 0.3587, 0.1413, 0.392, 0.1912, 0.392, 0.1912, 0.3587, 0.1413, 0.1413, 0.3587, 0.108, 0.3088, 0.108, 0.3088, 0.1413, 0.3587, 0.3088, 0.108, 0.3587, 0.1413, 0.3587, 0.1413, 0.3088, 0.108, 0.1912, 0.392, 0.1413, 0.3587, 0.1413, 0.3587, 0.1912, 0.392, 0.25, 0.0963, 0.3088, 0.108, 0.3088, 0.108, 0.25, 0.0963, 0.3088, 0.392, 0.25, 0.4037, 0.25, 0.4037, 0.3088, 0.392, 0.25, 0.4037, 0.1912, 0.392, 0.1912, 0.392, 0.25, 0.4037, 0.1912, 0.108, 0.25, 0.0963, 0.25, 0.0963, 0.1912, 0.108, 0.3587, 0.3587, 0.3088, 0.392, 0.3088, 0.392, 0.3587, 0.3587, 0.1413, 0.1413, 0.1912, 0.108, 0.1912, 0.108, 0.1413, 0.1413, 0.1413, 0.1413, 0.1912, 0.108, 0.1912, 0.108, 0.1413, 0.1413, 0.3587, 0.3587, 0.3088, 0.392, 0.3088, 0.392, 0.3587, 0.3587, 0.1912, 0.108, 0.25, 0.0963, 0.25, 0.0963, 0.1912, 0.108, 0.25, 0.4037, 0.1912, 0.392, 0.1912, 0.392, 0.25, 0.4037, 0.3088, 0.392, 0.25, 0.4037, 0.25, 0.4037, 0.3088, 0.392, 0.25, 0.0963, 0.3088, 0.108, 0.3088, 0.108, 0.25, 0.0963, 0.1912, 0.392, 0.1413, 0.3587, 0.1413, 0.3587, 0.1912, 0.392, 0.3088, 0.108, 0.3587, 0.1413, 0.3587, 0.1413, 0.3088, 0.108, 0.1413, 0.3587, 0.108, 0.3088, 0.108, 0.3088, 0.1413, 0.3587, 0.3587, 0.1413, 0.392, 0.1912, 0.392, 0.1912, 0.3587, 0.1413, 0.108, 0.3088, 0.0963, 0.25, 0.0963, 0.25, 0.108, 0.3088, 0.392, 0.1912, 0.4037, 0.25, 0.4037, 0.25, 0.392, 0.1912, 0.0963, 0.25, 0.108, 0.1912, 0.108, 0.1912, 0.0963, 0.25, 0.4037, 0.25, 0.392, 0.3088, 0.392, 0.3088, 0.4037, 0.25, 0.108, 0.1912, 0.1413, 0.1413, 0.1413, 0.1413, 0.108, 0.1912, 0.392, 0.3088, 0.3587, 0.3587, 0.3587, 0.3587, 0.392, 0.3088, 0.6875, 0.5, 0.75, 0.5, 0.75, 0.5, 0.6875, 0.5, 0.75, 0.5, 0.6875, 0.5, 0.6875, 0.5, 0.75, 0.5, 0.4375, 0.5, 0.375, 0.5, 0.375, 0.5, 0.4375, 0.5, 0.8125, 0.5, 0.75, 0.5, 0.75, 0.5, 0.8125, 0.5, 0.5, 0.5, 0.4375, 0.5, 0.4375, 0.5, 0.5, 0.5, 0.9375, 0.5, 0.875, 0.5, 0.875, 0.5, 0.9375, 0.5, 0.1875, 0.5, 0.125, 0.5, 0.125, 0.5, 0.1875, 0.5, 0.625, 0.5, 0.5625, 0.5, 0.5625, 0.5, 0.625, 0.5, 0.3125, 0.5, 0.25, 0.5, 0.25, 0.5, 0.3125, 0.5, 0.0625, 0.5, 0.0, 0.5, 0.0, 0.5, 0.0625, 0.5, 0.875, 0.5, 0.8125, 0.5, 0.8125, 0.5, 0.875, 0.5, 0.5625, 0.5, 0.5, 0.5, 0.5, 0.5, 0.5625, 0.5, 0.25, 0.5, 0.1875, 0.5, 0.1875, 0.5, 0.25, 0.5, 1.0, 0.5, 0.9375, 0.5, 0.9375, 0.5, 1.0, 0.5, 0.6875, 0.5, 0.625, 0.5, 0.625, 0.5, 0.6875, 0.5, 0.375, 0.5, 0.3125, 0.5, 0.3125, 0.5, 0.375, 0.5, 0.4375, 0.5, 0.5, 0.5, 0.5, 0.5, 0.4375, 0.5, 0.125, 0.5, 0.0625, 0.5, 0.0625, 0.5, 0.125, 0.5, 0.8125, 0.5, 0.75, 0.5, 0.75, 0.5, 0.8125, 0.5, 1.0, 0.5, 0.9375, 0.5, 0.9375, 0.5, 1.0, 0.5, 0.75, 0.5, 0.8125, 0.5, 0.8125, 0.5, 0.75, 0.5, 0.0625, 0.5, 0.125, 0.5, 0.125, 0.5, 0.0625, 0.5, 0.0625, 0.5, 0.0, 0.5, 0.0, 0.5, 0.0625, 0.5, 0.9375, 0.5, 1.0, 0.5, 1.0, 0.5, 0.9375, 0.5, 0.0, 0.5, 0.0625, 0.5, 0.0625, 0.5, 0.0, 0.5, 0.4375, 0.5, 0.375, 0.5, 0.375, 0.5, 0.4375, 0.5, 0.3125, 0.5, 0.25, 0.5, 0.25, 0.5, 0.3125, 0.5, 0.375, 0.5, 0.3125, 0.5, 0.3125, 0.5, 0.375, 0.5, 0.25, 0.5, 0.3125, 0.5, 0.3125, 0.5, 0.25, 0.5, 0.5625, 0.5, 0.5, 0.5, 0.5, 0.5, 0.5625, 0.5, 0.3125, 0.5, 0.375, 0.5, 0.375, 0.5, 0.3125, 0.5, 0.375, 0.5, 0.4375, 0.5, 0.4375, 0.5, 0.375, 0.5, 0.375, 0.5, 0.3125, 0.5, 0.3125, 0.5, 0.375, 0.5, 0.375, 0.5, 0.4375, 0.5, 0.4375, 0.5, 0.375, 0.5, 0.0625, 0.5, 0.125, 0.5, 0.125, 0.5, 0.0625, 0.5, 0.8125, 0.5, 0.875, 0.5, 0.875, 0.5, 0.8125, 0.5, 0.5, 0.5, 0.5625, 0.5, 0.5625, 0.5, 0.5, 0.5, 0.9375, 0.5, 1.0, 0.5, 1.0, 0.5, 0.9375, 0.5, 0.1875, 0.5, 0.25, 0.5, 0.25, 0.5, 0.1875, 0.5, 0.625, 0.5, 0.6875, 0.5, 0.6875, 0.5, 0.625, 0.5, 0.3125, 0.5, 0.375, 0.5, 0.375, 0.5, 0.3125, 0.5, 0.0, 0.5, 0.0625, 0.5, 0.0625, 0.5, 0.0, 0.5, 0.75, 0.5, 0.8125, 0.5, 0.8125, 0.5, 0.75, 0.5, 0.4375, 0.5, 0.5, 0.5, 0.5, 0.5, 0.4375, 0.5, 0.125, 0.5, 0.1875, 0.5, 0.1875, 0.5, 0.125, 0.5, 0.875, 0.5, 0.9375, 0.5, 0.9375, 0.5, 0.875, 0.5, 0.5625, 0.5, 0.625, 0.5, 0.625, 0.5, 0.5625, 0.5, 0.25, 0.5, 0.3125, 0.5, 0.3125, 0.5, 0.25, 0.5, 0.1875, 0.5, 0.25, 0.5, 0.25, 0.5, 0.1875, 0.5, 0.5, 0.5, 0.4375, 0.5, 0.4375, 0.5, 0.5, 0.5, 0.8125, 0.5, 0.875, 0.5, 0.875, 0.5, 0.8125, 0.5, 0.125, 0.5, 0.1875, 0.5, 0.1875, 0.5, 0.125, 0.5, 0.25, 0.5, 0.1875, 0.5, 0.1875, 0.5, 0.25, 0.5, 0.1875, 0.5, 0.125, 0.5, 0.125, 0.5, 0.1875, 0.5, 0.6875, 0.5, 0.75, 0.5, 0.75, 0.5, 0.6875, 0.5, 0.875, 0.5, 0.8125, 0.5, 0.8125, 0.5, 0.875, 0.5, 0.875, 0.5, 0.9375, 0.5, 0.9375, 0.5, 0.875, 0.5, 0.625, 0.5, 0.6875, 0.5, 0.6875, 0.5, 0.625, 0.5, 0.9375, 0.5, 0.875, 0.5, 0.875, 0.5, 0.9375, 0.5, 0.75, 0.5, 0.6875, 0.5, 0.6875, 0.5, 0.75, 0.5, 0.6875, 0.5, 0.625, 0.5, 0.625, 0.5, 0.6875, 0.5, 0.5, 0.5, 0.5625, 0.5, 0.5625, 0.5, 0.5, 0.5, 0.5625, 0.5, 0.625, 0.5, 0.625, 0.5, 0.5625, 0.5, 0.625, 0.5, 0.5625, 0.5, 0.5625, 0.5, 0.625, 0.5])
me_speaker_mesh.materials.append(mat_material)
me_speaker_mesh.update()

# ---- objects
ob_label = bpy.data.objects.new('Label', None)
ob_instructions = bpy.data.objects.new('Instructions', None)
ob_cube = bpy.data.objects.new('Cube', me_cube_mesh)
ob_audiosource = bpy.data.objects.new('AudioSource', None)
ob_audiotarget = bpy.data.objects.new('AudioTarget', None)
ob_speaker = bpy.data.objects.new('Speaker', me_speaker_mesh)

# ---- transforms, parenting, visibility, modifiers, constraints
ob_label.location = (0.0, 0.0, 2.0)
ob_label.empty_display_type = 'ARROWS'
ob_label.empty_display_size = 0.25
ob_instructions.location = (0.0, 1.0, 0.0)
ob_instructions.empty_display_type = 'ARROWS'
ob_instructions.empty_display_size = 0.25
ob_cube.location = (0.0, 0.0, 0.0)
ob_audiosource.location = (0.0, 0.0, 0.0)
ob_audiosource.empty_display_type = 'SPHERE'
ob_audiosource.empty_display_size = 1.42
ob_audiotarget.location = (-2.0, 0.0, 0.0)
ob_speaker.location = (-2.146, 4.632e-08, 0.0003836)
_m = ob_speaker.modifiers.new('Auto Smooth', 'NODES')
_m.node_group = ng_auto_smooth
_gi = [s.identifier for s in ng_auto_smooth.interface.items_tree if s.item_type == 'SOCKET' and s.in_out == 'INPUT']
_m[_gi[1]] = 0.5236  # Angle

# ---- collection membership
scene.collection.objects.link(ob_label)
scene.collection.objects.link(ob_instructions)
col_collection.objects.link(ob_cube)
col_collection.objects.link(ob_audiosource)
col_collection.objects.link(ob_audiotarget)
col_collection.objects.link(ob_speaker)

# ---- scene / render settings (as saved in the file)
scene.frame_start = 1; scene.frame_end = 60; scene.frame_set(1)
scene.render.engine = 'BLENDER_EEVEE_NEXT'
scene.cycles.sampling_pattern = 'TABULATED_SOBOL'
scene.cycles.use_light_tree = False
scene.view_settings.view_transform = 'Filmic'
bpy.context.view_layer.update()

# ---- added for rendering (the .blend has no active camera and no usable light): camera, sun
cam_auto = bpy.data.cameras.new('AutoCamera')
cam_auto.lens = 50.0
cam_auto.sensor_width = 36.0
cam_auto.clip_end = 1000.0
ob_auto_camera = bpy.data.objects.new('AutoCamera', cam_auto)
scene.collection.objects.link(ob_auto_camera)
ob_auto_camera.location = (3.36989, -4.81977, 3.21318)
ob_auto_camera.rotation_euler = (1.09748, -7.21219e-08, 0.694738)
scene.camera = ob_auto_camera
light_auto_sun = bpy.data.lights.new('AutoSun', 'SUN')
light_auto_sun.energy = 3.0
light_auto_sun.angle = 0.0523599
ob_auto_sun = bpy.data.objects.new('AutoSun', light_auto_sun)
scene.collection.objects.link(ob_auto_sun)
ob_auto_sun.rotation_euler = (0.872665, 0.174533, 0.523599)
bpy.context.view_layer.update()
